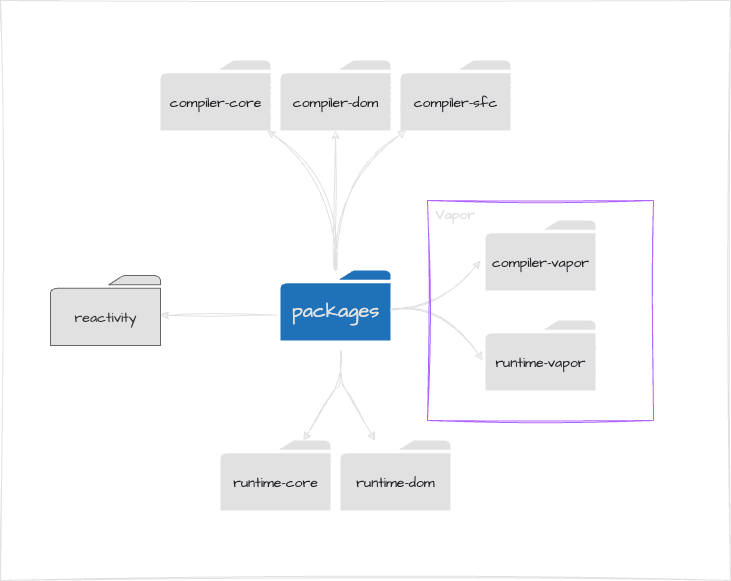

The diagram above was exported from draw.io. Its source (the exported page's mxGraphModel, read from the mxfile embedded in the PNG):
<mxGraphModel dx="2086" dy="1715" grid="1" gridSize="10" guides="1" tooltips="1" connect="1" arrows="1" fold="1" page="1" pageScale="1" pageWidth="827" pageHeight="1169" math="0" shadow="0">
  <root>
    <mxCell id="0" />
    <mxCell id="1" parent="0" />
    <mxCell id="2" value="" style="sketch=0;pointerEvents=1;shadow=0;dashed=0;html=1;strokeColor=none;labelPosition=center;verticalLabelPosition=bottom;verticalAlign=top;outlineConnect=0;align=center;shape=mxgraph.office.concepts.folder;fillColor=#2072B8;hachureGap=4;jiggle=2;curveFitting=1;fontFamily=Architects Daughter;fontSource=https%3A%2F%2Ffonts.googleapis.com%2Fcss%3Ffamily%3DArchitects%2BDaughter;fontSize=20;" parent="1" vertex="1">
      <mxGeometry x="60" y="170" width="110" height="70" as="geometry" />
    </mxCell>
    <mxCell id="3" value="&lt;font color=&quot;#e1e1e1&quot;&gt;packages&lt;/font&gt;" style="text;html=1;align=center;verticalAlign=middle;resizable=0;points=[];autosize=1;strokeColor=none;fillColor=none;fontSize=20;fontFamily=Architects Daughter;sketch=1;hachureGap=4;jiggle=2;curveFitting=1;fontSource=https%3A%2F%2Ffonts.googleapis.com%2Fcss%3Ffamily%3DArchitects%2BDaughter;" parent="1" vertex="1">
      <mxGeometry x="60" y="190" width="110" height="40" as="geometry" />
    </mxCell>
    <mxCell id="4" value="" style="sketch=0;pointerEvents=1;shadow=0;dashed=0;html=1;strokeColor=none;labelPosition=center;verticalLabelPosition=bottom;verticalAlign=top;outlineConnect=0;align=center;shape=mxgraph.office.concepts.folder;fillColor=#e1e1e1;hachureGap=4;jiggle=2;curveFitting=1;fontFamily=Architects Daughter;fontSource=https%3A%2F%2Ffonts.googleapis.com%2Fcss%3Ffamily%3DArchitects%2BDaughter;fontSize=20;fontColor=#222127;" parent="1" vertex="1">
      <mxGeometry x="-60" y="-40" width="110" height="70" as="geometry" />
    </mxCell>
    <mxCell id="5" value="&lt;font style=&quot;font-size: 14px;&quot;&gt;compiler-core&lt;/font&gt;" style="text;html=1;align=center;verticalAlign=middle;resizable=0;points=[];autosize=1;strokeColor=none;fillColor=#e1e1e1;fontSize=20;fontFamily=Architects Daughter;sketch=1;hachureGap=4;jiggle=2;curveFitting=1;fontSource=https%3A%2F%2Ffonts.googleapis.com%2Fcss%3Ffamily%3DArchitects%2BDaughter;fontColor=#222127;" parent="1" vertex="1">
      <mxGeometry x="-60" y="-20" width="110" height="40" as="geometry" />
    </mxCell>
    <mxCell id="6" value="" style="sketch=0;pointerEvents=1;shadow=0;dashed=0;html=1;strokeColor=none;labelPosition=center;verticalLabelPosition=bottom;verticalAlign=top;outlineConnect=0;align=center;shape=mxgraph.office.concepts.folder;fillColor=#e1e1e1;hachureGap=4;jiggle=2;curveFitting=1;fontFamily=Architects Daughter;fontSource=https%3A%2F%2Ffonts.googleapis.com%2Fcss%3Ffamily%3DArchitects%2BDaughter;fontSize=20;fontColor=#222127;" parent="1" vertex="1">
      <mxGeometry x="60" y="-40" width="110" height="70" as="geometry" />
    </mxCell>
    <mxCell id="7" value="&lt;font style=&quot;font-size: 14px;&quot;&gt;compiler-dom&lt;/font&gt;" style="text;html=1;align=center;verticalAlign=middle;resizable=0;points=[];autosize=1;strokeColor=none;fillColor=#e1e1e1;fontSize=20;fontFamily=Architects Daughter;sketch=1;hachureGap=4;jiggle=2;curveFitting=1;fontSource=https%3A%2F%2Ffonts.googleapis.com%2Fcss%3Ffamily%3DArchitects%2BDaughter;fontColor=#222127;" parent="1" vertex="1">
      <mxGeometry x="60" y="-20" width="110" height="40" as="geometry" />
    </mxCell>
    <mxCell id="8" value="" style="sketch=0;pointerEvents=1;shadow=0;dashed=0;html=1;strokeColor=none;labelPosition=center;verticalLabelPosition=bottom;verticalAlign=top;outlineConnect=0;align=center;shape=mxgraph.office.concepts.folder;fillColor=#e1e1e1;hachureGap=4;jiggle=2;curveFitting=1;fontFamily=Architects Daughter;fontSource=https%3A%2F%2Ffonts.googleapis.com%2Fcss%3Ffamily%3DArchitects%2BDaughter;fontSize=20;fontColor=#222127;" parent="1" vertex="1">
      <mxGeometry x="180" y="-40" width="110" height="70" as="geometry" />
    </mxCell>
    <mxCell id="9" value="&lt;font style=&quot;font-size: 14px;&quot;&gt;compiler-sfc&lt;/font&gt;" style="text;html=1;align=center;verticalAlign=middle;resizable=0;points=[];autosize=1;strokeColor=none;fillColor=#e1e1e1;fontSize=20;fontFamily=Architects Daughter;sketch=1;hachureGap=4;jiggle=2;curveFitting=1;fontSource=https%3A%2F%2Ffonts.googleapis.com%2Fcss%3Ffamily%3DArchitects%2BDaughter;fontColor=#222127;" parent="1" vertex="1">
      <mxGeometry x="180" y="-20" width="110" height="40" as="geometry" />
    </mxCell>
    <mxCell id="10" value="" style="sketch=0;pointerEvents=1;shadow=0;dashed=0;html=1;strokeColor=none;labelPosition=center;verticalLabelPosition=bottom;verticalAlign=top;outlineConnect=0;align=center;shape=mxgraph.office.concepts.folder;fillColor=#e1e1e1;hachureGap=4;jiggle=2;curveFitting=1;fontFamily=Architects Daughter;fontSource=https%3A%2F%2Ffonts.googleapis.com%2Fcss%3Ffamily%3DArchitects%2BDaughter;fontSize=20;fontColor=#222127;" parent="1" vertex="1">
      <mxGeometry y="340" width="110" height="70" as="geometry" />
    </mxCell>
    <mxCell id="11" value="&lt;font style=&quot;font-size: 14px;&quot;&gt;runtime-core&lt;/font&gt;" style="text;html=1;align=center;verticalAlign=middle;resizable=0;points=[];autosize=1;strokeColor=none;fillColor=#e1e1e1;fontSize=20;fontFamily=Architects Daughter;sketch=1;hachureGap=4;jiggle=2;curveFitting=1;fontSource=https%3A%2F%2Ffonts.googleapis.com%2Fcss%3Ffamily%3DArchitects%2BDaughter;fontColor=#222127;" parent="1" vertex="1">
      <mxGeometry y="360" width="110" height="40" as="geometry" />
    </mxCell>
    <mxCell id="12" value="" style="sketch=0;pointerEvents=1;shadow=0;dashed=0;html=1;strokeColor=none;labelPosition=center;verticalLabelPosition=bottom;verticalAlign=top;outlineConnect=0;align=center;shape=mxgraph.office.concepts.folder;fillColor=#e1e1e1;hachureGap=4;jiggle=2;curveFitting=1;fontFamily=Architects Daughter;fontSource=https%3A%2F%2Ffonts.googleapis.com%2Fcss%3Ffamily%3DArchitects%2BDaughter;fontSize=20;fontColor=#222127;" parent="1" vertex="1">
      <mxGeometry x="120" y="340" width="110" height="70" as="geometry" />
    </mxCell>
    <mxCell id="13" value="&lt;font style=&quot;font-size: 14px;&quot;&gt;runtime-dom&lt;/font&gt;" style="text;html=1;align=center;verticalAlign=middle;resizable=0;points=[];autosize=1;strokeColor=none;fillColor=#e1e1e1;fontSize=20;fontFamily=Architects Daughter;sketch=1;hachureGap=4;jiggle=2;curveFitting=1;fontSource=https%3A%2F%2Ffonts.googleapis.com%2Fcss%3Ffamily%3DArchitects%2BDaughter;fontColor=#222127;" parent="1" vertex="1">
      <mxGeometry x="125" y="360" width="100" height="40" as="geometry" />
    </mxCell>
    <mxCell id="14" value="" style="sketch=0;pointerEvents=1;shadow=0;dashed=0;html=1;strokeColor=#666666;labelPosition=center;verticalLabelPosition=bottom;verticalAlign=top;outlineConnect=0;align=center;shape=mxgraph.office.concepts.folder;fillColor=#e1e1e1;hachureGap=4;jiggle=2;curveFitting=1;fontFamily=Architects Daughter;fontSource=https%3A%2F%2Ffonts.googleapis.com%2Fcss%3Ffamily%3DArchitects%2BDaughter;fontSize=20;fontColor=#333333;" parent="1" vertex="1">
      <mxGeometry x="-170" y="175" width="110" height="70" as="geometry" />
    </mxCell>
    <mxCell id="15" value="&lt;font style=&quot;font-size: 14px;&quot;&gt;reactivity&lt;/font&gt;" style="text;html=1;align=center;verticalAlign=middle;resizable=0;points=[];autosize=1;strokeColor=none;fillColor=#e1e1e1;fontSize=20;fontFamily=Architects Daughter;sketch=1;hachureGap=4;jiggle=2;curveFitting=1;fontSource=https%3A%2F%2Ffonts.googleapis.com%2Fcss%3Ffamily%3DArchitects%2BDaughter;fontColor=#333333;" parent="1" vertex="1">
      <mxGeometry x="-160" y="195" width="90" height="40" as="geometry" />
    </mxCell>
    <mxCell id="16" value="" style="sketch=0;pointerEvents=1;shadow=0;dashed=0;html=1;strokeColor=none;labelPosition=center;verticalLabelPosition=bottom;verticalAlign=top;outlineConnect=0;align=center;shape=mxgraph.office.concepts.folder;fillColor=#e1e1e1;hachureGap=4;jiggle=2;curveFitting=1;fontFamily=Architects Daughter;fontSource=https%3A%2F%2Ffonts.googleapis.com%2Fcss%3Ffamily%3DArchitects%2BDaughter;fontSize=20;fontColor=#222127;" parent="1" vertex="1">
      <mxGeometry x="265" y="120" width="110" height="70" as="geometry" />
    </mxCell>
    <mxCell id="17" value="&lt;font style=&quot;font-size: 14px;&quot;&gt;compiler-vapor&lt;/font&gt;" style="text;html=1;align=center;verticalAlign=middle;resizable=0;points=[];autosize=1;strokeColor=none;fillColor=none;fontSize=20;fontFamily=Architects Daughter;sketch=1;hachureGap=4;jiggle=2;curveFitting=1;fontSource=https%3A%2F%2Ffonts.googleapis.com%2Fcss%3Ffamily%3DArchitects%2BDaughter;fontColor=#222127;" parent="1" vertex="1">
      <mxGeometry x="260" y="140" width="120" height="40" as="geometry" />
    </mxCell>
    <mxCell id="18" value="" style="sketch=0;pointerEvents=1;shadow=0;dashed=0;html=1;strokeColor=none;labelPosition=center;verticalLabelPosition=bottom;verticalAlign=top;outlineConnect=0;align=center;shape=mxgraph.office.concepts.folder;fillColor=#e1e1e1;hachureGap=4;jiggle=2;curveFitting=1;fontFamily=Architects Daughter;fontSource=https%3A%2F%2Ffonts.googleapis.com%2Fcss%3Ffamily%3DArchitects%2BDaughter;fontSize=20;fontColor=#222127;" parent="1" vertex="1">
      <mxGeometry x="265" y="220" width="110" height="70" as="geometry" />
    </mxCell>
    <mxCell id="19" value="&lt;font style=&quot;font-size: 14px;&quot;&gt;runtime-vapor&lt;/font&gt;" style="text;html=1;align=center;verticalAlign=middle;resizable=0;points=[];autosize=1;strokeColor=none;fillColor=#e1e1e1;fontSize=20;fontFamily=Architects Daughter;sketch=1;hachureGap=4;jiggle=2;curveFitting=1;fontSource=https%3A%2F%2Ffonts.googleapis.com%2Fcss%3Ffamily%3DArchitects%2BDaughter;fontColor=#222127;" parent="1" vertex="1">
      <mxGeometry x="265" y="240" width="110" height="40" as="geometry" />
    </mxCell>
    <mxCell id="32" value="" style="curved=1;endArrow=classic;html=1;sketch=1;hachureGap=4;jiggle=2;curveFitting=1;fontFamily=Architects Daughter;fontSource=https%3A%2F%2Ffonts.googleapis.com%2Fcss%3Ffamily%3DArchitects%2BDaughter;fontSize=14;exitX=0.999;exitY=0.455;exitDx=0;exitDy=0;exitPerimeter=0;strokeColor=#e1e1e1;" parent="1" source="3" edge="1">
      <mxGeometry width="50" height="50" relative="1" as="geometry">
        <mxPoint x="410" y="200" as="sourcePoint" />
        <mxPoint x="260" y="160" as="targetPoint" />
        <Array as="points">
          <mxPoint x="220" y="210" />
        </Array>
      </mxGeometry>
    </mxCell>
    <mxCell id="33" value="" style="curved=1;endArrow=classic;html=1;sketch=1;hachureGap=4;jiggle=2;curveFitting=1;fontFamily=Architects Daughter;fontSource=https%3A%2F%2Ffonts.googleapis.com%2Fcss%3Ffamily%3DArchitects%2BDaughter;fontSize=14;entryX=-0.023;entryY=0.494;entryDx=0;entryDy=0;entryPerimeter=0;strokeColor=#e1e1e1;" parent="1" target="19" edge="1">
      <mxGeometry width="50" height="50" relative="1" as="geometry">
        <mxPoint x="170" y="210" as="sourcePoint" />
        <mxPoint x="267.24000000000024" y="170.84000000000015" as="targetPoint" />
        <Array as="points">
          <mxPoint x="220" y="200" />
        </Array>
      </mxGeometry>
    </mxCell>
    <mxCell id="34" value="" style="curved=1;endArrow=classic;html=1;sketch=1;hachureGap=4;jiggle=2;curveFitting=1;fontFamily=Architects Daughter;fontSource=https%3A%2F%2Ffonts.googleapis.com%2Fcss%3Ffamily%3DArchitects%2BDaughter;fontSize=14;strokeColor=#e1e1e1;" parent="1" source="2" edge="1">
      <mxGeometry width="50" height="50" relative="1" as="geometry">
        <mxPoint x="170" y="150" as="sourcePoint" />
        <mxPoint x="115" y="30" as="targetPoint" />
        <Array as="points" />
      </mxGeometry>
    </mxCell>
    <mxCell id="35" value="" style="curved=1;endArrow=classic;html=1;sketch=1;hachureGap=4;jiggle=2;curveFitting=1;fontFamily=Architects Daughter;fontSource=https%3A%2F%2Ffonts.googleapis.com%2Fcss%3Ffamily%3DArchitects%2BDaughter;fontSize=14;strokeColor=#e1e1e1;" parent="1" target="8" edge="1">
      <mxGeometry width="50" height="50" relative="1" as="geometry">
        <mxPoint x="115" y="170" as="sourcePoint" />
        <mxPoint x="125" y="40" as="targetPoint" />
        <Array as="points">
          <mxPoint x="115" y="80" />
        </Array>
      </mxGeometry>
    </mxCell>
    <mxCell id="36" value="" style="curved=1;endArrow=classic;html=1;sketch=1;hachureGap=4;jiggle=2;curveFitting=1;fontFamily=Architects Daughter;fontSource=https%3A%2F%2Ffonts.googleapis.com%2Fcss%3Ffamily%3DArchitects%2BDaughter;fontSize=14;strokeColor=#e1e1e1;" parent="1" source="2" target="4" edge="1">
      <mxGeometry width="50" height="50" relative="1" as="geometry">
        <mxPoint x="110" y="160" as="sourcePoint" />
        <mxPoint x="221" y="40" as="targetPoint" />
        <Array as="points">
          <mxPoint x="120" y="80" />
        </Array>
      </mxGeometry>
    </mxCell>
    <mxCell id="37" value="" style="endArrow=classic;html=1;sketch=1;hachureGap=4;jiggle=2;curveFitting=1;fontFamily=Architects Daughter;fontSource=https%3A%2F%2Ffonts.googleapis.com%2Fcss%3Ffamily%3DArchitects%2BDaughter;fontSize=14;exitX=-0.033;exitY=0.617;exitDx=0;exitDy=0;exitPerimeter=0;strokeColor=#e1e1e1;" parent="1" source="3" edge="1">
      <mxGeometry width="50" height="50" relative="1" as="geometry">
        <mxPoint x="360" y="200" as="sourcePoint" />
        <mxPoint x="-60" y="215" as="targetPoint" />
      </mxGeometry>
    </mxCell>
    <mxCell id="38" value="" style="endArrow=classic;html=1;sketch=1;hachureGap=4;jiggle=2;curveFitting=1;fontFamily=Architects Daughter;fontSource=https%3A%2F%2Ffonts.googleapis.com%2Fcss%3Ffamily%3DArchitects%2BDaughter;fontSize=14;strokeColor=#e1e1e1;" parent="1" edge="1">
      <mxGeometry width="50" height="50" relative="1" as="geometry">
        <mxPoint x="120" y="250" as="sourcePoint" />
        <mxPoint x="83" y="340" as="targetPoint" />
        <Array as="points">
          <mxPoint x="120" y="280" />
        </Array>
      </mxGeometry>
    </mxCell>
    <mxCell id="39" value="" style="endArrow=classic;html=1;sketch=1;hachureGap=4;jiggle=2;curveFitting=1;fontFamily=Architects Daughter;fontSource=https%3A%2F%2Ffonts.googleapis.com%2Fcss%3Ffamily%3DArchitects%2BDaughter;fontSize=14;strokeColor=#e1e1e1;" parent="1" target="12" edge="1">
      <mxGeometry width="50" height="50" relative="1" as="geometry">
        <mxPoint x="120" y="250" as="sourcePoint" />
        <mxPoint x="150" y="340" as="targetPoint" />
        <Array as="points">
          <mxPoint x="120" y="280" />
        </Array>
      </mxGeometry>
    </mxCell>
    <mxCell id="40" value="" style="swimlane;startSize=0;sketch=1;hachureGap=4;jiggle=2;curveFitting=1;fontFamily=Architects Daughter;fontSource=https%3A%2F%2Ffonts.googleapis.com%2Fcss%3Ffamily%3DArchitects%2BDaughter;fontSize=14;strokeColor=#B266FF;" parent="1" vertex="1">
      <mxGeometry x="207" y="100" width="226" height="220" as="geometry" />
    </mxCell>
    <mxCell id="41" value="Vapor" style="text;html=1;align=center;verticalAlign=middle;resizable=0;points=[];autosize=1;strokeColor=none;fillColor=none;fontSize=14;fontFamily=Architects Daughter;sketch=1;hachureGap=4;jiggle=2;curveFitting=1;fontSource=https%3A%2F%2Ffonts.googleapis.com%2Fcss%3Ffamily%3DArchitects%2BDaughter;fontColor=#e1e1e1;" parent="40" vertex="1">
      <mxGeometry x="-2" width="60" height="30" as="geometry" />
    </mxCell>
    <mxCell id="42" value="" style="swimlane;startSize=0;sketch=1;hachureGap=4;jiggle=2;curveFitting=1;strokeColor=#E1E1E1;fontFamily=Architects Daughter;fontSource=https%3A%2F%2Ffonts.googleapis.com%2Fcss%3Ffamily%3DArchitects%2BDaughter;fontSize=14;fontColor=#222127;fillColor=#e1e1e1;" parent="1" vertex="1">
      <mxGeometry x="-220" y="-100" width="730" height="580" as="geometry" />
    </mxCell>
  </root>
</mxGraphModel>